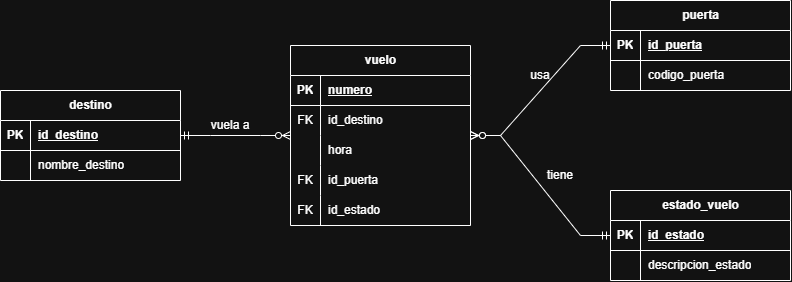

The diagram above was exported from draw.io. Its source (the exported page's mxGraphModel, read from the mxfile embedded in the PNG):
<mxGraphModel dx="891" dy="453" grid="1" gridSize="10" guides="1" tooltips="1" connect="1" arrows="1" fold="1" page="1" pageScale="1" pageWidth="827" pageHeight="1169" math="0" shadow="0">
  <root>
    <mxCell id="0" />
    <mxCell id="1" parent="0" />
    <mxCell id="CgNgKfXXGAW35dd2I4bb-5" parent="1" style="shape=table;startSize=30;container=1;collapsible=1;childLayout=tableLayout;fixedRows=1;rowLines=0;fontStyle=1;align=center;resizeLast=1;html=1;" value="destino" vertex="1">
      <mxGeometry height="90" width="180" x="100" y="200" as="geometry" />
    </mxCell>
    <mxCell id="CgNgKfXXGAW35dd2I4bb-6" parent="CgNgKfXXGAW35dd2I4bb-5" style="shape=tableRow;horizontal=0;startSize=0;swimlaneHead=0;swimlaneBody=0;fillColor=none;collapsible=0;dropTarget=0;points=[[0,0.5],[1,0.5]];portConstraint=eastwest;top=0;left=0;right=0;bottom=1;" value="" vertex="1">
      <mxGeometry height="30" width="180" y="30" as="geometry" />
    </mxCell>
    <mxCell id="CgNgKfXXGAW35dd2I4bb-7" parent="CgNgKfXXGAW35dd2I4bb-6" style="shape=partialRectangle;connectable=0;fillColor=none;top=0;left=0;bottom=0;right=0;fontStyle=1;overflow=hidden;whiteSpace=wrap;html=1;" value="PK" vertex="1">
      <mxGeometry height="30" width="30" as="geometry">
        <mxRectangle height="30" width="30" as="alternateBounds" />
      </mxGeometry>
    </mxCell>
    <mxCell id="CgNgKfXXGAW35dd2I4bb-8" parent="CgNgKfXXGAW35dd2I4bb-6" style="shape=partialRectangle;connectable=0;fillColor=none;top=0;left=0;bottom=0;right=0;align=left;spacingLeft=6;fontStyle=5;overflow=hidden;whiteSpace=wrap;html=1;" value="id_destino" vertex="1">
      <mxGeometry height="30" width="150" x="30" as="geometry">
        <mxRectangle height="30" width="150" as="alternateBounds" />
      </mxGeometry>
    </mxCell>
    <mxCell id="CgNgKfXXGAW35dd2I4bb-9" parent="CgNgKfXXGAW35dd2I4bb-5" style="shape=tableRow;horizontal=0;startSize=0;swimlaneHead=0;swimlaneBody=0;fillColor=none;collapsible=0;dropTarget=0;points=[[0,0.5],[1,0.5]];portConstraint=eastwest;top=0;left=0;right=0;bottom=0;" value="" vertex="1">
      <mxGeometry height="30" width="180" y="60" as="geometry" />
    </mxCell>
    <mxCell id="CgNgKfXXGAW35dd2I4bb-10" parent="CgNgKfXXGAW35dd2I4bb-9" style="shape=partialRectangle;connectable=0;fillColor=none;top=0;left=0;bottom=0;right=0;editable=1;overflow=hidden;whiteSpace=wrap;html=1;" value="" vertex="1">
      <mxGeometry height="30" width="30" as="geometry">
        <mxRectangle height="30" width="30" as="alternateBounds" />
      </mxGeometry>
    </mxCell>
    <mxCell id="CgNgKfXXGAW35dd2I4bb-11" parent="CgNgKfXXGAW35dd2I4bb-9" style="shape=partialRectangle;connectable=0;fillColor=none;top=0;left=0;bottom=0;right=0;align=left;spacingLeft=6;overflow=hidden;whiteSpace=wrap;html=1;" value="nombre_destino" vertex="1">
      <mxGeometry height="30" width="150" x="30" as="geometry">
        <mxRectangle height="30" width="150" as="alternateBounds" />
      </mxGeometry>
    </mxCell>
    <mxCell id="CgNgKfXXGAW35dd2I4bb-18" parent="1" style="shape=table;startSize=30;container=1;collapsible=1;childLayout=tableLayout;fixedRows=1;rowLines=0;fontStyle=1;align=center;resizeLast=1;html=1;" value="vuelo" vertex="1">
      <mxGeometry height="180" width="180" x="390" y="155" as="geometry" />
    </mxCell>
    <mxCell id="CgNgKfXXGAW35dd2I4bb-19" parent="CgNgKfXXGAW35dd2I4bb-18" style="shape=tableRow;horizontal=0;startSize=0;swimlaneHead=0;swimlaneBody=0;fillColor=none;collapsible=0;dropTarget=0;points=[[0,0.5],[1,0.5]];portConstraint=eastwest;top=0;left=0;right=0;bottom=1;" value="" vertex="1">
      <mxGeometry height="30" width="180" y="30" as="geometry" />
    </mxCell>
    <mxCell id="CgNgKfXXGAW35dd2I4bb-20" parent="CgNgKfXXGAW35dd2I4bb-19" style="shape=partialRectangle;connectable=0;fillColor=none;top=0;left=0;bottom=0;right=0;fontStyle=1;overflow=hidden;whiteSpace=wrap;html=1;" value="PK" vertex="1">
      <mxGeometry height="30" width="30" as="geometry">
        <mxRectangle height="30" width="30" as="alternateBounds" />
      </mxGeometry>
    </mxCell>
    <mxCell id="CgNgKfXXGAW35dd2I4bb-21" parent="CgNgKfXXGAW35dd2I4bb-19" style="shape=partialRectangle;connectable=0;fillColor=none;top=0;left=0;bottom=0;right=0;align=left;spacingLeft=6;fontStyle=5;overflow=hidden;whiteSpace=wrap;html=1;" value="numero" vertex="1">
      <mxGeometry height="30" width="150" x="30" as="geometry">
        <mxRectangle height="30" width="150" as="alternateBounds" />
      </mxGeometry>
    </mxCell>
    <mxCell id="CgNgKfXXGAW35dd2I4bb-22" parent="CgNgKfXXGAW35dd2I4bb-18" style="shape=tableRow;horizontal=0;startSize=0;swimlaneHead=0;swimlaneBody=0;fillColor=none;collapsible=0;dropTarget=0;points=[[0,0.5],[1,0.5]];portConstraint=eastwest;top=0;left=0;right=0;bottom=0;" value="" vertex="1">
      <mxGeometry height="30" width="180" y="60" as="geometry" />
    </mxCell>
    <mxCell id="CgNgKfXXGAW35dd2I4bb-23" parent="CgNgKfXXGAW35dd2I4bb-22" style="shape=partialRectangle;connectable=0;fillColor=none;top=0;left=0;bottom=0;right=0;editable=1;overflow=hidden;whiteSpace=wrap;html=1;" value="FK" vertex="1">
      <mxGeometry height="30" width="30" as="geometry">
        <mxRectangle height="30" width="30" as="alternateBounds" />
      </mxGeometry>
    </mxCell>
    <mxCell id="CgNgKfXXGAW35dd2I4bb-24" parent="CgNgKfXXGAW35dd2I4bb-22" style="shape=partialRectangle;connectable=0;fillColor=none;top=0;left=0;bottom=0;right=0;align=left;spacingLeft=6;overflow=hidden;whiteSpace=wrap;html=1;perimeterSpacing=1;" value="id_destino" vertex="1">
      <mxGeometry height="30" width="150" x="30" as="geometry">
        <mxRectangle height="30" width="150" as="alternateBounds" />
      </mxGeometry>
    </mxCell>
    <mxCell id="CgNgKfXXGAW35dd2I4bb-33" parent="CgNgKfXXGAW35dd2I4bb-18" style="shape=tableRow;horizontal=0;startSize=0;swimlaneHead=0;swimlaneBody=0;fillColor=none;collapsible=0;dropTarget=0;points=[[0,0.5],[1,0.5]];portConstraint=eastwest;top=0;left=0;right=0;bottom=0;" value="" vertex="1">
      <mxGeometry height="30" width="180" y="90" as="geometry" />
    </mxCell>
    <mxCell id="CgNgKfXXGAW35dd2I4bb-34" parent="CgNgKfXXGAW35dd2I4bb-33" style="shape=partialRectangle;connectable=0;fillColor=none;top=0;left=0;bottom=0;right=0;editable=1;overflow=hidden;whiteSpace=wrap;html=1;" value="" vertex="1">
      <mxGeometry height="30" width="30" as="geometry">
        <mxRectangle height="30" width="30" as="alternateBounds" />
      </mxGeometry>
    </mxCell>
    <mxCell id="CgNgKfXXGAW35dd2I4bb-35" parent="CgNgKfXXGAW35dd2I4bb-33" style="shape=partialRectangle;connectable=0;fillColor=none;top=0;left=0;bottom=0;right=0;align=left;spacingLeft=6;overflow=hidden;whiteSpace=wrap;html=1;" value="hora" vertex="1">
      <mxGeometry height="30" width="150" x="30" as="geometry">
        <mxRectangle height="30" width="150" as="alternateBounds" />
      </mxGeometry>
    </mxCell>
    <mxCell id="CgNgKfXXGAW35dd2I4bb-36" parent="CgNgKfXXGAW35dd2I4bb-18" style="shape=tableRow;horizontal=0;startSize=0;swimlaneHead=0;swimlaneBody=0;fillColor=none;collapsible=0;dropTarget=0;points=[[0,0.5],[1,0.5]];portConstraint=eastwest;top=0;left=0;right=0;bottom=0;" value="" vertex="1">
      <mxGeometry height="30" width="180" y="120" as="geometry" />
    </mxCell>
    <mxCell id="CgNgKfXXGAW35dd2I4bb-37" parent="CgNgKfXXGAW35dd2I4bb-36" style="shape=partialRectangle;connectable=0;fillColor=none;top=0;left=0;bottom=0;right=0;editable=1;overflow=hidden;whiteSpace=wrap;html=1;" value="FK" vertex="1">
      <mxGeometry height="30" width="30" as="geometry">
        <mxRectangle height="30" width="30" as="alternateBounds" />
      </mxGeometry>
    </mxCell>
    <mxCell id="CgNgKfXXGAW35dd2I4bb-38" parent="CgNgKfXXGAW35dd2I4bb-36" style="shape=partialRectangle;connectable=0;fillColor=none;top=0;left=0;bottom=0;right=0;align=left;spacingLeft=6;overflow=hidden;whiteSpace=wrap;html=1;" value="id_puerta" vertex="1">
      <mxGeometry height="30" width="150" x="30" as="geometry">
        <mxRectangle height="30" width="150" as="alternateBounds" />
      </mxGeometry>
    </mxCell>
    <mxCell id="CgNgKfXXGAW35dd2I4bb-39" parent="CgNgKfXXGAW35dd2I4bb-18" style="shape=tableRow;horizontal=0;startSize=0;swimlaneHead=0;swimlaneBody=0;fillColor=none;collapsible=0;dropTarget=0;points=[[0,0.5],[1,0.5]];portConstraint=eastwest;top=0;left=0;right=0;bottom=0;" value="" vertex="1">
      <mxGeometry height="30" width="180" y="150" as="geometry" />
    </mxCell>
    <mxCell id="CgNgKfXXGAW35dd2I4bb-40" parent="CgNgKfXXGAW35dd2I4bb-39" style="shape=partialRectangle;connectable=0;fillColor=none;top=0;left=0;bottom=0;right=0;editable=1;overflow=hidden;whiteSpace=wrap;html=1;" value="FK" vertex="1">
      <mxGeometry height="30" width="30" as="geometry">
        <mxRectangle height="30" width="30" as="alternateBounds" />
      </mxGeometry>
    </mxCell>
    <mxCell id="CgNgKfXXGAW35dd2I4bb-41" parent="CgNgKfXXGAW35dd2I4bb-39" style="shape=partialRectangle;connectable=0;fillColor=none;top=0;left=0;bottom=0;right=0;align=left;spacingLeft=6;overflow=hidden;whiteSpace=wrap;html=1;" value="id_estado" vertex="1">
      <mxGeometry height="30" width="150" x="30" as="geometry">
        <mxRectangle height="30" width="150" as="alternateBounds" />
      </mxGeometry>
    </mxCell>
    <mxCell id="CgNgKfXXGAW35dd2I4bb-42" parent="1" style="shape=table;startSize=30;container=1;collapsible=1;childLayout=tableLayout;fixedRows=1;rowLines=0;fontStyle=1;align=center;resizeLast=1;html=1;" value="puerta" vertex="1">
      <mxGeometry height="90" width="180" x="710" y="110" as="geometry" />
    </mxCell>
    <mxCell id="CgNgKfXXGAW35dd2I4bb-43" parent="CgNgKfXXGAW35dd2I4bb-42" style="shape=tableRow;horizontal=0;startSize=0;swimlaneHead=0;swimlaneBody=0;fillColor=none;collapsible=0;dropTarget=0;points=[[0,0.5],[1,0.5]];portConstraint=eastwest;top=0;left=0;right=0;bottom=1;" value="" vertex="1">
      <mxGeometry height="30" width="180" y="30" as="geometry" />
    </mxCell>
    <mxCell id="CgNgKfXXGAW35dd2I4bb-44" parent="CgNgKfXXGAW35dd2I4bb-43" style="shape=partialRectangle;connectable=0;fillColor=none;top=0;left=0;bottom=0;right=0;fontStyle=1;overflow=hidden;whiteSpace=wrap;html=1;" value="PK" vertex="1">
      <mxGeometry height="30" width="30" as="geometry">
        <mxRectangle height="30" width="30" as="alternateBounds" />
      </mxGeometry>
    </mxCell>
    <mxCell id="CgNgKfXXGAW35dd2I4bb-45" parent="CgNgKfXXGAW35dd2I4bb-43" style="shape=partialRectangle;connectable=0;fillColor=none;top=0;left=0;bottom=0;right=0;align=left;spacingLeft=6;fontStyle=5;overflow=hidden;whiteSpace=wrap;html=1;" value="id_puerta" vertex="1">
      <mxGeometry height="30" width="150" x="30" as="geometry">
        <mxRectangle height="30" width="150" as="alternateBounds" />
      </mxGeometry>
    </mxCell>
    <mxCell id="CgNgKfXXGAW35dd2I4bb-46" parent="CgNgKfXXGAW35dd2I4bb-42" style="shape=tableRow;horizontal=0;startSize=0;swimlaneHead=0;swimlaneBody=0;fillColor=none;collapsible=0;dropTarget=0;points=[[0,0.5],[1,0.5]];portConstraint=eastwest;top=0;left=0;right=0;bottom=0;" value="" vertex="1">
      <mxGeometry height="30" width="180" y="60" as="geometry" />
    </mxCell>
    <mxCell id="CgNgKfXXGAW35dd2I4bb-47" parent="CgNgKfXXGAW35dd2I4bb-46" style="shape=partialRectangle;connectable=0;fillColor=none;top=0;left=0;bottom=0;right=0;editable=1;overflow=hidden;whiteSpace=wrap;html=1;" value="" vertex="1">
      <mxGeometry height="30" width="30" as="geometry">
        <mxRectangle height="30" width="30" as="alternateBounds" />
      </mxGeometry>
    </mxCell>
    <mxCell id="CgNgKfXXGAW35dd2I4bb-48" parent="CgNgKfXXGAW35dd2I4bb-46" style="shape=partialRectangle;connectable=0;fillColor=none;top=0;left=0;bottom=0;right=0;align=left;spacingLeft=6;overflow=hidden;whiteSpace=wrap;html=1;perimeterSpacing=1;" value="codigo_puerta" vertex="1">
      <mxGeometry height="30" width="150" x="30" as="geometry">
        <mxRectangle height="30" width="150" as="alternateBounds" />
      </mxGeometry>
    </mxCell>
    <mxCell id="CgNgKfXXGAW35dd2I4bb-58" parent="1" style="shape=table;startSize=30;container=1;collapsible=1;childLayout=tableLayout;fixedRows=1;rowLines=0;fontStyle=1;align=center;resizeLast=1;html=1;" value="estado_vuelo" vertex="1">
      <mxGeometry height="90" width="180" x="710" y="300" as="geometry" />
    </mxCell>
    <mxCell id="CgNgKfXXGAW35dd2I4bb-59" parent="CgNgKfXXGAW35dd2I4bb-58" style="shape=tableRow;horizontal=0;startSize=0;swimlaneHead=0;swimlaneBody=0;fillColor=none;collapsible=0;dropTarget=0;points=[[0,0.5],[1,0.5]];portConstraint=eastwest;top=0;left=0;right=0;bottom=1;" value="" vertex="1">
      <mxGeometry height="30" width="180" y="30" as="geometry" />
    </mxCell>
    <mxCell id="CgNgKfXXGAW35dd2I4bb-60" parent="CgNgKfXXGAW35dd2I4bb-59" style="shape=partialRectangle;connectable=0;fillColor=none;top=0;left=0;bottom=0;right=0;fontStyle=1;overflow=hidden;whiteSpace=wrap;html=1;" value="PK" vertex="1">
      <mxGeometry height="30" width="30" as="geometry">
        <mxRectangle height="30" width="30" as="alternateBounds" />
      </mxGeometry>
    </mxCell>
    <mxCell id="CgNgKfXXGAW35dd2I4bb-61" parent="CgNgKfXXGAW35dd2I4bb-59" style="shape=partialRectangle;connectable=0;fillColor=none;top=0;left=0;bottom=0;right=0;align=left;spacingLeft=6;fontStyle=5;overflow=hidden;whiteSpace=wrap;html=1;" value="id_estado" vertex="1">
      <mxGeometry height="30" width="150" x="30" as="geometry">
        <mxRectangle height="30" width="150" as="alternateBounds" />
      </mxGeometry>
    </mxCell>
    <mxCell id="CgNgKfXXGAW35dd2I4bb-62" parent="CgNgKfXXGAW35dd2I4bb-58" style="shape=tableRow;horizontal=0;startSize=0;swimlaneHead=0;swimlaneBody=0;fillColor=none;collapsible=0;dropTarget=0;points=[[0,0.5],[1,0.5]];portConstraint=eastwest;top=0;left=0;right=0;bottom=0;" value="" vertex="1">
      <mxGeometry height="30" width="180" y="60" as="geometry" />
    </mxCell>
    <mxCell id="CgNgKfXXGAW35dd2I4bb-63" parent="CgNgKfXXGAW35dd2I4bb-62" style="shape=partialRectangle;connectable=0;fillColor=none;top=0;left=0;bottom=0;right=0;editable=1;overflow=hidden;whiteSpace=wrap;html=1;" value="" vertex="1">
      <mxGeometry height="30" width="30" as="geometry">
        <mxRectangle height="30" width="30" as="alternateBounds" />
      </mxGeometry>
    </mxCell>
    <mxCell id="CgNgKfXXGAW35dd2I4bb-64" parent="CgNgKfXXGAW35dd2I4bb-62" style="shape=partialRectangle;connectable=0;fillColor=none;top=0;left=0;bottom=0;right=0;align=left;spacingLeft=6;overflow=hidden;whiteSpace=wrap;html=1;perimeterSpacing=1;" value="descripcion_estado" vertex="1">
      <mxGeometry height="30" width="150" x="30" as="geometry">
        <mxRectangle height="30" width="150" as="alternateBounds" />
      </mxGeometry>
    </mxCell>
    <mxCell id="CgNgKfXXGAW35dd2I4bb-68" edge="1" parent="1" source="CgNgKfXXGAW35dd2I4bb-5" style="edgeStyle=entityRelationEdgeStyle;fontSize=12;html=1;endArrow=ERzeroToMany;startArrow=ERmandOne;rounded=0;" target="CgNgKfXXGAW35dd2I4bb-18" value="">
      <mxGeometry height="100" relative="1" width="100" as="geometry">
        <mxPoint x="330" y="330" as="sourcePoint" />
        <mxPoint x="430" y="230" as="targetPoint" />
      </mxGeometry>
    </mxCell>
    <mxCell id="CgNgKfXXGAW35dd2I4bb-69" edge="1" parent="1" source="CgNgKfXXGAW35dd2I4bb-42" style="edgeStyle=entityRelationEdgeStyle;fontSize=12;html=1;endArrow=ERzeroToMany;startArrow=ERmandOne;rounded=0;" target="CgNgKfXXGAW35dd2I4bb-18" value="">
      <mxGeometry height="100" relative="1" width="100" x="0.6" as="geometry">
        <mxPoint x="620" y="170" as="sourcePoint" />
        <mxPoint x="690" y="240" as="targetPoint" />
      </mxGeometry>
    </mxCell>
    <mxCell id="CgNgKfXXGAW35dd2I4bb-70" edge="1" parent="1" source="CgNgKfXXGAW35dd2I4bb-58" style="edgeStyle=entityRelationEdgeStyle;fontSize=12;html=1;endArrow=ERzeroToMany;startArrow=ERmandOne;rounded=0;" target="CgNgKfXXGAW35dd2I4bb-18" value="">
      <mxGeometry height="100" relative="1" width="100" x="-0.6108" as="geometry">
        <mxPoint x="490" y="390" as="sourcePoint" />
        <mxPoint x="600" y="390" as="targetPoint" />
      </mxGeometry>
    </mxCell>
    <mxCell id="CgNgKfXXGAW35dd2I4bb-71" parent="1" style="text;html=1;whiteSpace=wrap;strokeColor=none;fillColor=none;align=center;verticalAlign=middle;rounded=0;" value="vuela a" vertex="1">
      <mxGeometry height="30" width="60" x="300" y="220" as="geometry" />
    </mxCell>
    <mxCell id="CgNgKfXXGAW35dd2I4bb-73" parent="1" style="text;html=1;whiteSpace=wrap;strokeColor=none;fillColor=none;align=center;verticalAlign=middle;rounded=0;" value="usa" vertex="1">
      <mxGeometry height="30" width="60" x="610" y="170" as="geometry" />
    </mxCell>
    <mxCell id="CgNgKfXXGAW35dd2I4bb-74" parent="1" style="text;html=1;whiteSpace=wrap;strokeColor=none;fillColor=none;align=center;verticalAlign=middle;rounded=0;" value="tiene" vertex="1">
      <mxGeometry height="30" width="60" x="630" y="270" as="geometry" />
    </mxCell>
  </root>
</mxGraphModel>